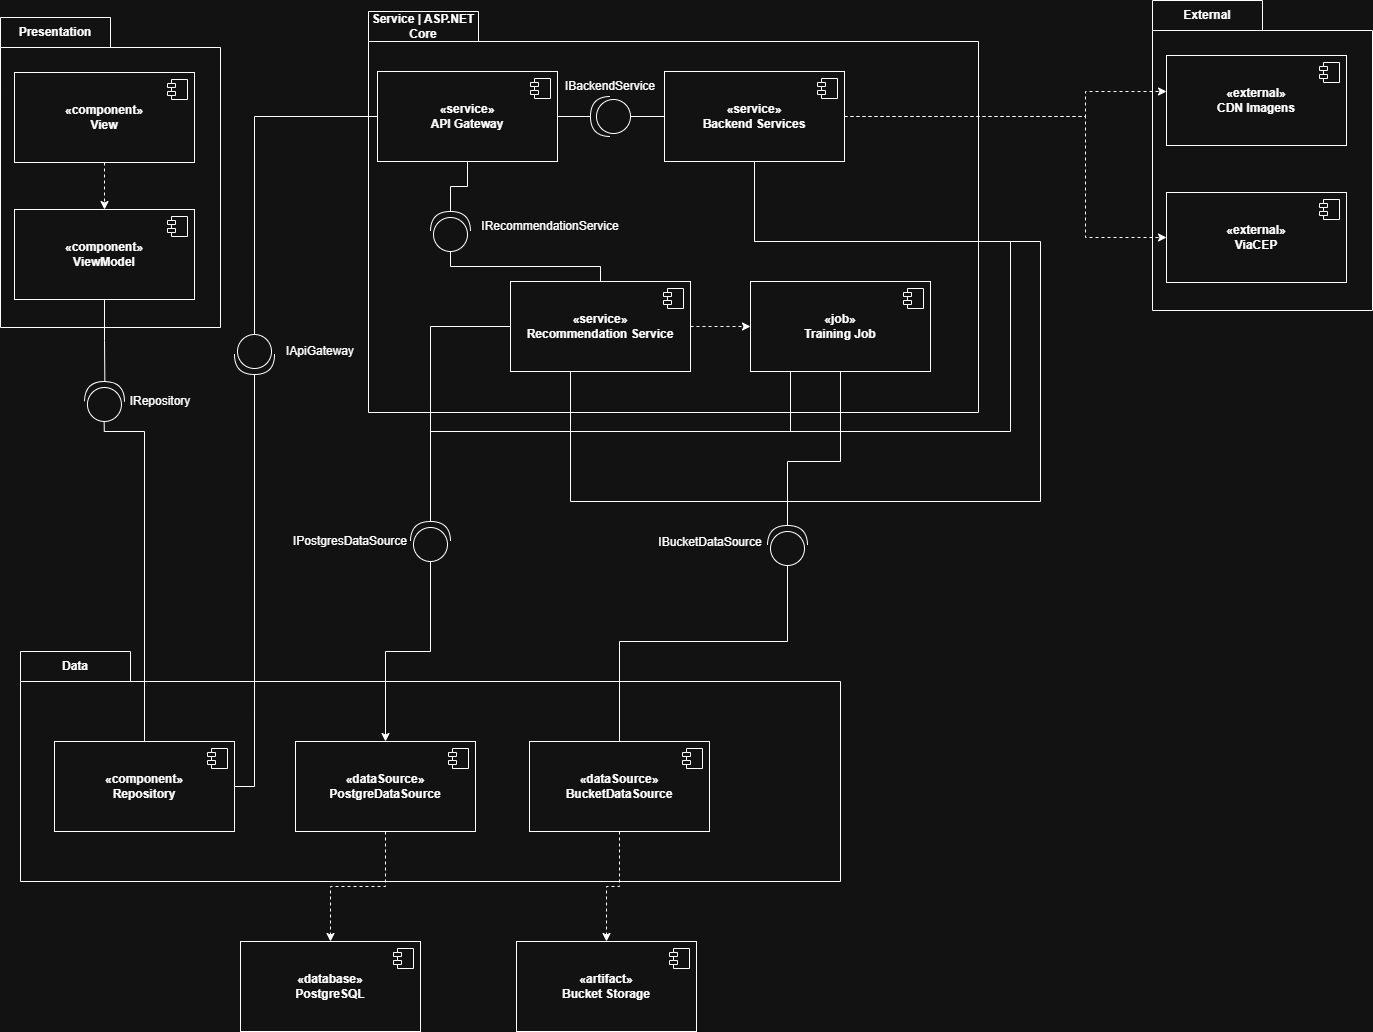

The diagram above was exported from draw.io. Its source (the exported page's mxGraphModel, read from the mxfile embedded in the PNG):
<mxGraphModel dx="909" dy="1120" grid="1" gridSize="10" guides="1" tooltips="1" connect="1" arrows="1" fold="1" page="1" pageScale="1" pageWidth="827" pageHeight="1169" math="0" shadow="0">
  <root>
    <mxCell id="0" />
    <mxCell id="1" parent="0" />
    <mxCell id="VD8kQf3FfguGvsL3tVV_-51" parent="1" style="shape=folder;fontStyle=1;tabWidth=110;tabHeight=30;tabPosition=left;html=1;boundedLbl=1;labelInHeader=1;container=1;collapsible=0;recursiveResize=0;whiteSpace=wrap;" value="Data" vertex="1">
      <mxGeometry height="230" width="820" x="1065" y="690" as="geometry" />
    </mxCell>
    <mxCell id="VD8kQf3FfguGvsL3tVV_-52" parent="VD8kQf3FfguGvsL3tVV_-51" style="html=1;dropTarget=0;whiteSpace=wrap;" value="&lt;div&gt;&lt;b&gt;«component»&lt;/b&gt;&lt;/div&gt;&lt;b&gt;Repository&lt;/b&gt;" vertex="1">
      <mxGeometry height="90" width="180" x="34" y="90" as="geometry" />
    </mxCell>
    <mxCell id="VD8kQf3FfguGvsL3tVV_-53" parent="VD8kQf3FfguGvsL3tVV_-52" style="shape=module;jettyWidth=8;jettyHeight=4;" value="" vertex="1">
      <mxGeometry height="20" relative="1" width="20" x="1" as="geometry">
        <mxPoint x="-27" y="7" as="offset" />
      </mxGeometry>
    </mxCell>
    <mxCell id="VD8kQf3FfguGvsL3tVV_-54" parent="VD8kQf3FfguGvsL3tVV_-51" style="html=1;dropTarget=0;whiteSpace=wrap;" value="&lt;b&gt;«dataSource»&lt;/b&gt;&lt;div&gt;&lt;b&gt;PostgreDataSource&lt;/b&gt;&lt;/div&gt;" vertex="1">
      <mxGeometry height="90" width="180" x="275" y="90" as="geometry" />
    </mxCell>
    <mxCell id="VD8kQf3FfguGvsL3tVV_-55" parent="VD8kQf3FfguGvsL3tVV_-54" style="shape=module;jettyWidth=8;jettyHeight=4;" value="" vertex="1">
      <mxGeometry height="20" relative="1" width="20" x="1" as="geometry">
        <mxPoint x="-27" y="7" as="offset" />
      </mxGeometry>
    </mxCell>
    <mxCell id="VD8kQf3FfguGvsL3tVV_-56" parent="VD8kQf3FfguGvsL3tVV_-51" style="html=1;dropTarget=0;whiteSpace=wrap;" value="&lt;b&gt;«dataSource»&lt;/b&gt;&lt;div&gt;&lt;b&gt;BucketDataSource&lt;/b&gt;&lt;/div&gt;" vertex="1">
      <mxGeometry height="90" width="180" x="509" y="90" as="geometry" />
    </mxCell>
    <mxCell id="VD8kQf3FfguGvsL3tVV_-57" parent="VD8kQf3FfguGvsL3tVV_-56" style="shape=module;jettyWidth=8;jettyHeight=4;" value="" vertex="1">
      <mxGeometry height="20" relative="1" width="20" x="1" as="geometry">
        <mxPoint x="-27" y="7" as="offset" />
      </mxGeometry>
    </mxCell>
    <mxCell id="VD8kQf3FfguGvsL3tVV_-62" parent="1" style="shape=folder;fontStyle=1;tabWidth=110;tabHeight=30;tabPosition=left;html=1;boundedLbl=1;labelInHeader=1;container=1;collapsible=0;recursiveResize=0;whiteSpace=wrap;" value="Presentation" vertex="1">
      <mxGeometry height="310" width="220" x="1045" y="56" as="geometry" />
    </mxCell>
    <mxCell id="VD8kQf3FfguGvsL3tVV_-63" edge="1" parent="VD8kQf3FfguGvsL3tVV_-62" source="VD8kQf3FfguGvsL3tVV_-64" style="edgeStyle=orthogonalEdgeStyle;rounded=0;orthogonalLoop=1;jettySize=auto;html=1;exitX=0.5;exitY=1;exitDx=0;exitDy=0;entryX=0.5;entryY=0;entryDx=0;entryDy=0;dashed=1;" target="VD8kQf3FfguGvsL3tVV_-66">
      <mxGeometry relative="1" as="geometry" />
    </mxCell>
    <mxCell id="VD8kQf3FfguGvsL3tVV_-64" parent="VD8kQf3FfguGvsL3tVV_-62" style="html=1;dropTarget=0;whiteSpace=wrap;" value="&lt;div&gt;&lt;b&gt;«component»&lt;/b&gt;&lt;/div&gt;&lt;b&gt;View&lt;/b&gt;" vertex="1">
      <mxGeometry height="90" width="180" x="14" y="55" as="geometry" />
    </mxCell>
    <mxCell id="VD8kQf3FfguGvsL3tVV_-65" parent="VD8kQf3FfguGvsL3tVV_-64" style="shape=module;jettyWidth=8;jettyHeight=4;" value="" vertex="1">
      <mxGeometry height="20" relative="1" width="20" x="1" as="geometry">
        <mxPoint x="-27" y="7" as="offset" />
      </mxGeometry>
    </mxCell>
    <mxCell id="VD8kQf3FfguGvsL3tVV_-66" parent="VD8kQf3FfguGvsL3tVV_-62" style="html=1;dropTarget=0;whiteSpace=wrap;" value="&lt;div&gt;&lt;b&gt;«component»&lt;/b&gt;&lt;/div&gt;&lt;b&gt;ViewModel&lt;/b&gt;" vertex="1">
      <mxGeometry height="90" width="180" x="14" y="192" as="geometry" />
    </mxCell>
    <mxCell id="VD8kQf3FfguGvsL3tVV_-67" parent="VD8kQf3FfguGvsL3tVV_-66" style="shape=module;jettyWidth=8;jettyHeight=4;" value="" vertex="1">
      <mxGeometry height="20" relative="1" width="20" x="1" as="geometry">
        <mxPoint x="-27" y="7" as="offset" />
      </mxGeometry>
    </mxCell>
    <mxCell id="VD8kQf3FfguGvsL3tVV_-68" parent="1" style="shape=folder;fontStyle=1;tabWidth=110;tabHeight=30;tabPosition=left;html=1;boundedLbl=1;labelInHeader=1;container=1;collapsible=0;recursiveResize=0;whiteSpace=wrap;" value="Service&amp;nbsp;| ASP.NET Core" vertex="1">
      <mxGeometry height="401" width="610" x="1413" y="50" as="geometry" />
    </mxCell>
    <mxCell id="VD8kQf3FfguGvsL3tVV_-69" parent="VD8kQf3FfguGvsL3tVV_-68" style="html=1;dropTarget=0;whiteSpace=wrap;" value="&lt;b&gt;«service»&lt;/b&gt;&lt;div&gt;&lt;b&gt;Backend Services&lt;/b&gt;&lt;/div&gt;" vertex="1">
      <mxGeometry height="90" width="180" x="296" y="60" as="geometry" />
    </mxCell>
    <mxCell id="VD8kQf3FfguGvsL3tVV_-70" parent="VD8kQf3FfguGvsL3tVV_-69" style="shape=module;jettyWidth=8;jettyHeight=4;" value="" vertex="1">
      <mxGeometry height="20" relative="1" width="20" x="1" as="geometry">
        <mxPoint x="-27" y="7" as="offset" />
      </mxGeometry>
    </mxCell>
    <mxCell id="VD8kQf3FfguGvsL3tVV_-170" edge="1" parent="VD8kQf3FfguGvsL3tVV_-68" source="VD8kQf3FfguGvsL3tVV_-73" style="edgeStyle=orthogonalEdgeStyle;rounded=0;orthogonalLoop=1;jettySize=auto;html=1;endArrow=none;endFill=0;" target="VD8kQf3FfguGvsL3tVV_-169" value="">
      <mxGeometry relative="1" as="geometry" />
    </mxCell>
    <mxCell id="VD8kQf3FfguGvsL3tVV_-73" parent="VD8kQf3FfguGvsL3tVV_-68" style="html=1;dropTarget=0;whiteSpace=wrap;" value="&lt;b&gt;«service»&lt;/b&gt;&lt;div&gt;&lt;b&gt;API Gateway&lt;/b&gt;&lt;/div&gt;" vertex="1">
      <mxGeometry height="90" width="180" x="9" y="60" as="geometry" />
    </mxCell>
    <mxCell id="VD8kQf3FfguGvsL3tVV_-74" parent="VD8kQf3FfguGvsL3tVV_-73" style="shape=module;jettyWidth=8;jettyHeight=4;" value="" vertex="1">
      <mxGeometry height="20" relative="1" width="20" x="1" as="geometry">
        <mxPoint x="-27" y="7" as="offset" />
      </mxGeometry>
    </mxCell>
    <mxCell id="VD8kQf3FfguGvsL3tVV_-173" edge="1" parent="VD8kQf3FfguGvsL3tVV_-68" source="VD8kQf3FfguGvsL3tVV_-75" style="edgeStyle=orthogonalEdgeStyle;rounded=0;orthogonalLoop=1;jettySize=auto;html=1;exitX=1;exitY=0.5;exitDx=0;exitDy=0;entryX=0;entryY=0.5;entryDx=0;entryDy=0;dashed=1;" target="VD8kQf3FfguGvsL3tVV_-148">
      <mxGeometry relative="1" as="geometry" />
    </mxCell>
    <mxCell id="VD8kQf3FfguGvsL3tVV_-75" parent="VD8kQf3FfguGvsL3tVV_-68" style="html=1;dropTarget=0;whiteSpace=wrap;" value="&lt;b&gt;«service»&lt;/b&gt;&lt;div&gt;&lt;b&gt;Recommendation Service&lt;/b&gt;&lt;/div&gt;" vertex="1">
      <mxGeometry height="90" width="180" x="142" y="270" as="geometry" />
    </mxCell>
    <mxCell id="VD8kQf3FfguGvsL3tVV_-76" parent="VD8kQf3FfguGvsL3tVV_-75" style="shape=module;jettyWidth=8;jettyHeight=4;" value="" vertex="1">
      <mxGeometry height="20" relative="1" width="20" x="1" as="geometry">
        <mxPoint x="-27" y="7" as="offset" />
      </mxGeometry>
    </mxCell>
    <mxCell id="VD8kQf3FfguGvsL3tVV_-148" parent="VD8kQf3FfguGvsL3tVV_-68" style="html=1;dropTarget=0;whiteSpace=wrap;" value="&lt;b&gt;«job»&lt;/b&gt;&lt;div&gt;&lt;b&gt;Training Job&lt;/b&gt;&lt;/div&gt;" vertex="1">
      <mxGeometry height="90" width="180" x="382" y="270" as="geometry" />
    </mxCell>
    <mxCell id="VD8kQf3FfguGvsL3tVV_-149" parent="VD8kQf3FfguGvsL3tVV_-148" style="shape=module;jettyWidth=8;jettyHeight=4;" value="" vertex="1">
      <mxGeometry height="20" relative="1" width="20" x="1" as="geometry">
        <mxPoint x="-27" y="7" as="offset" />
      </mxGeometry>
    </mxCell>
    <mxCell id="VD8kQf3FfguGvsL3tVV_-167" edge="1" parent="VD8kQf3FfguGvsL3tVV_-68" source="VD8kQf3FfguGvsL3tVV_-165" style="edgeStyle=orthogonalEdgeStyle;rounded=0;orthogonalLoop=1;jettySize=auto;html=1;exitX=0;exitY=0.5;exitDx=0;exitDy=0;exitPerimeter=0;entryX=0;entryY=0.5;entryDx=0;entryDy=0;endArrow=none;endFill=0;" target="VD8kQf3FfguGvsL3tVV_-69">
      <mxGeometry relative="1" as="geometry" />
    </mxCell>
    <mxCell id="VD8kQf3FfguGvsL3tVV_-165" parent="VD8kQf3FfguGvsL3tVV_-68" style="shape=providedRequiredInterface;html=1;verticalLabelPosition=bottom;sketch=0;rotation=-180;" value="" vertex="1">
      <mxGeometry height="40" width="40" x="222" y="85" as="geometry" />
    </mxCell>
    <mxCell id="VD8kQf3FfguGvsL3tVV_-166" edge="1" parent="VD8kQf3FfguGvsL3tVV_-68" source="VD8kQf3FfguGvsL3tVV_-73" style="edgeStyle=orthogonalEdgeStyle;rounded=0;orthogonalLoop=1;jettySize=auto;html=1;exitX=1;exitY=0.5;exitDx=0;exitDy=0;entryX=1;entryY=0.5;entryDx=0;entryDy=0;entryPerimeter=0;endArrow=none;endFill=0;" target="VD8kQf3FfguGvsL3tVV_-165">
      <mxGeometry relative="1" as="geometry" />
    </mxCell>
    <mxCell id="VD8kQf3FfguGvsL3tVV_-168" parent="VD8kQf3FfguGvsL3tVV_-68" style="text;html=1;whiteSpace=wrap;strokeColor=none;fillColor=none;align=center;verticalAlign=middle;rounded=0;" value="IBackendService" vertex="1">
      <mxGeometry height="30" width="60" x="212" y="60" as="geometry" />
    </mxCell>
    <mxCell id="VD8kQf3FfguGvsL3tVV_-171" edge="1" parent="VD8kQf3FfguGvsL3tVV_-68" source="VD8kQf3FfguGvsL3tVV_-169" style="edgeStyle=orthogonalEdgeStyle;rounded=0;orthogonalLoop=1;jettySize=auto;html=1;exitX=0;exitY=0.5;exitDx=0;exitDy=0;exitPerimeter=0;endArrow=none;endFill=0;" target="VD8kQf3FfguGvsL3tVV_-75">
      <mxGeometry relative="1" as="geometry">
        <Array as="points">
          <mxPoint x="82" y="255" />
        </Array>
      </mxGeometry>
    </mxCell>
    <mxCell id="VD8kQf3FfguGvsL3tVV_-169" parent="VD8kQf3FfguGvsL3tVV_-68" style="shape=providedRequiredInterface;html=1;verticalLabelPosition=bottom;sketch=0;rotation=-90;" value="" vertex="1">
      <mxGeometry height="40" width="40" x="62" y="200" as="geometry" />
    </mxCell>
    <mxCell id="VD8kQf3FfguGvsL3tVV_-172" parent="VD8kQf3FfguGvsL3tVV_-68" style="text;html=1;whiteSpace=wrap;strokeColor=none;fillColor=none;align=center;verticalAlign=middle;rounded=0;" value="IRecommendationService" vertex="1">
      <mxGeometry height="30" width="60" x="152" y="200" as="geometry" />
    </mxCell>
    <mxCell id="VD8kQf3FfguGvsL3tVV_-151" parent="1" style="shape=folder;fontStyle=1;tabWidth=110;tabHeight=30;tabPosition=left;html=1;boundedLbl=1;labelInHeader=1;container=1;collapsible=0;recursiveResize=0;whiteSpace=wrap;" value="External" vertex="1">
      <mxGeometry height="310" width="220" x="2197" y="39" as="geometry" />
    </mxCell>
    <mxCell id="VD8kQf3FfguGvsL3tVV_-153" parent="VD8kQf3FfguGvsL3tVV_-151" style="html=1;dropTarget=0;whiteSpace=wrap;" value="&lt;b&gt;«external»&lt;/b&gt;&lt;div&gt;&lt;b&gt;CDN Imagens&lt;/b&gt;&lt;/div&gt;" vertex="1">
      <mxGeometry height="90" width="180" x="14" y="55" as="geometry" />
    </mxCell>
    <mxCell id="VD8kQf3FfguGvsL3tVV_-154" parent="VD8kQf3FfguGvsL3tVV_-153" style="shape=module;jettyWidth=8;jettyHeight=4;" value="" vertex="1">
      <mxGeometry height="20" relative="1" width="20" x="1" as="geometry">
        <mxPoint x="-27" y="7" as="offset" />
      </mxGeometry>
    </mxCell>
    <mxCell id="VD8kQf3FfguGvsL3tVV_-155" parent="VD8kQf3FfguGvsL3tVV_-151" style="html=1;dropTarget=0;whiteSpace=wrap;" value="&lt;b&gt;«external»&lt;/b&gt;&lt;div&gt;&lt;b&gt;ViaCEP&lt;/b&gt;&lt;/div&gt;" vertex="1">
      <mxGeometry height="90" width="180" x="14" y="192" as="geometry" />
    </mxCell>
    <mxCell id="VD8kQf3FfguGvsL3tVV_-156" parent="VD8kQf3FfguGvsL3tVV_-155" style="shape=module;jettyWidth=8;jettyHeight=4;" value="" vertex="1">
      <mxGeometry height="20" relative="1" width="20" x="1" as="geometry">
        <mxPoint x="-27" y="7" as="offset" />
      </mxGeometry>
    </mxCell>
    <mxCell id="VD8kQf3FfguGvsL3tVV_-159" edge="1" parent="1" source="VD8kQf3FfguGvsL3tVV_-157" style="edgeStyle=orthogonalEdgeStyle;rounded=0;orthogonalLoop=1;jettySize=auto;html=1;exitX=0;exitY=0.5;exitDx=0;exitDy=0;exitPerimeter=0;endArrow=none;endFill=0;" target="VD8kQf3FfguGvsL3tVV_-52">
      <mxGeometry relative="1" as="geometry">
        <Array as="points">
          <mxPoint x="1189" y="470" />
        </Array>
      </mxGeometry>
    </mxCell>
    <mxCell id="VD8kQf3FfguGvsL3tVV_-157" parent="1" style="shape=providedRequiredInterface;html=1;verticalLabelPosition=bottom;sketch=0;rotation=-89;" value="" vertex="1">
      <mxGeometry height="40" width="40" x="1129" y="420" as="geometry" />
    </mxCell>
    <mxCell id="VD8kQf3FfguGvsL3tVV_-158" edge="1" parent="1" source="VD8kQf3FfguGvsL3tVV_-66" style="edgeStyle=orthogonalEdgeStyle;rounded=0;orthogonalLoop=1;jettySize=auto;html=1;exitX=0.5;exitY=1;exitDx=0;exitDy=0;entryX=1;entryY=0.5;entryDx=0;entryDy=0;entryPerimeter=0;endArrow=none;endFill=0;" target="VD8kQf3FfguGvsL3tVV_-157">
      <mxGeometry relative="1" as="geometry" />
    </mxCell>
    <mxCell id="VD8kQf3FfguGvsL3tVV_-160" parent="1" style="text;html=1;whiteSpace=wrap;strokeColor=none;fillColor=none;align=center;verticalAlign=middle;rounded=0;" value="IRepository" vertex="1">
      <mxGeometry height="30" width="60" x="1175" y="425" as="geometry" />
    </mxCell>
    <mxCell id="VD8kQf3FfguGvsL3tVV_-163" edge="1" parent="1" source="VD8kQf3FfguGvsL3tVV_-161" style="edgeStyle=orthogonalEdgeStyle;rounded=0;orthogonalLoop=1;jettySize=auto;html=1;exitX=0;exitY=0.5;exitDx=0;exitDy=0;exitPerimeter=0;entryX=0;entryY=0.5;entryDx=0;entryDy=0;endArrow=none;endFill=0;" target="VD8kQf3FfguGvsL3tVV_-73">
      <mxGeometry relative="1" as="geometry" />
    </mxCell>
    <mxCell id="VD8kQf3FfguGvsL3tVV_-161" parent="1" style="shape=providedRequiredInterface;html=1;verticalLabelPosition=bottom;sketch=0;rotation=90;" value="" vertex="1">
      <mxGeometry height="40" width="40" x="1279.01" y="373" as="geometry" />
    </mxCell>
    <mxCell id="VD8kQf3FfguGvsL3tVV_-162" edge="1" parent="1" source="VD8kQf3FfguGvsL3tVV_-52" style="edgeStyle=orthogonalEdgeStyle;rounded=0;orthogonalLoop=1;jettySize=auto;html=1;exitX=1;exitY=0.5;exitDx=0;exitDy=0;entryX=1;entryY=0.5;entryDx=0;entryDy=0;entryPerimeter=0;endArrow=none;endFill=0;" target="VD8kQf3FfguGvsL3tVV_-161">
      <mxGeometry relative="1" as="geometry" />
    </mxCell>
    <mxCell id="VD8kQf3FfguGvsL3tVV_-164" parent="1" style="text;html=1;whiteSpace=wrap;strokeColor=none;fillColor=none;align=center;verticalAlign=middle;rounded=0;" value="IApiGateway" vertex="1">
      <mxGeometry height="30" width="60" x="1335" y="375" as="geometry" />
    </mxCell>
    <mxCell id="VD8kQf3FfguGvsL3tVV_-174" edge="1" parent="1" source="VD8kQf3FfguGvsL3tVV_-69" style="edgeStyle=orthogonalEdgeStyle;rounded=0;orthogonalLoop=1;jettySize=auto;html=1;entryX=1;entryY=0.5;entryDx=0;entryDy=0;entryPerimeter=0;endArrow=none;endFill=0;" target="VD8kQf3FfguGvsL3tVV_-175">
      <mxGeometry relative="1" as="geometry">
        <Array as="points">
          <mxPoint x="1799" y="280" />
          <mxPoint x="2055" y="280" />
          <mxPoint x="2055" y="470" />
          <mxPoint x="1475" y="470" />
        </Array>
      </mxGeometry>
    </mxCell>
    <mxCell id="VD8kQf3FfguGvsL3tVV_-177" edge="1" parent="1" source="VD8kQf3FfguGvsL3tVV_-175" style="edgeStyle=orthogonalEdgeStyle;rounded=0;orthogonalLoop=1;jettySize=auto;html=1;exitX=0;exitY=0.5;exitDx=0;exitDy=0;exitPerimeter=0;" target="VD8kQf3FfguGvsL3tVV_-54">
      <mxGeometry relative="1" as="geometry" />
    </mxCell>
    <mxCell id="VD8kQf3FfguGvsL3tVV_-175" parent="1" style="shape=providedRequiredInterface;html=1;verticalLabelPosition=bottom;sketch=0;rotation=-90;" value="" vertex="1">
      <mxGeometry height="40" width="40" x="1455" y="560" as="geometry" />
    </mxCell>
    <mxCell id="VD8kQf3FfguGvsL3tVV_-176" parent="1" style="text;html=1;whiteSpace=wrap;strokeColor=none;fillColor=none;align=center;verticalAlign=middle;rounded=0;" value="IPostgresDataSource" vertex="1">
      <mxGeometry height="30" width="60" x="1365" y="565" as="geometry" />
    </mxCell>
    <mxCell id="VD8kQf3FfguGvsL3tVV_-182" edge="1" parent="1" source="VD8kQf3FfguGvsL3tVV_-179" style="edgeStyle=orthogonalEdgeStyle;rounded=0;orthogonalLoop=1;jettySize=auto;html=1;endArrow=none;endFill=0;" target="VD8kQf3FfguGvsL3tVV_-56">
      <mxGeometry relative="1" as="geometry">
        <Array as="points">
          <mxPoint x="1832" y="680" />
          <mxPoint x="1664" y="680" />
        </Array>
      </mxGeometry>
    </mxCell>
    <mxCell id="VD8kQf3FfguGvsL3tVV_-179" parent="1" style="shape=providedRequiredInterface;html=1;verticalLabelPosition=bottom;sketch=0;rotation=-90;" value="" vertex="1">
      <mxGeometry height="40" width="40" x="1812" y="564" as="geometry" />
    </mxCell>
    <mxCell id="VD8kQf3FfguGvsL3tVV_-180" edge="1" parent="1" source="VD8kQf3FfguGvsL3tVV_-69" style="edgeStyle=orthogonalEdgeStyle;rounded=0;orthogonalLoop=1;jettySize=auto;html=1;exitX=0.5;exitY=1;exitDx=0;exitDy=0;entryX=1;entryY=0.5;entryDx=0;entryDy=0;entryPerimeter=0;endArrow=none;endFill=0;" target="VD8kQf3FfguGvsL3tVV_-179">
      <mxGeometry relative="1" as="geometry">
        <Array as="points">
          <mxPoint x="1799" y="280" />
          <mxPoint x="2085" y="280" />
          <mxPoint x="2085" y="540" />
          <mxPoint x="1832" y="540" />
        </Array>
      </mxGeometry>
    </mxCell>
    <mxCell id="VD8kQf3FfguGvsL3tVV_-181" parent="1" style="text;html=1;whiteSpace=wrap;strokeColor=none;fillColor=none;align=center;verticalAlign=middle;rounded=0;" value="IBucketDataSource" vertex="1">
      <mxGeometry height="30" width="60" x="1725" y="566" as="geometry" />
    </mxCell>
    <mxCell id="VD8kQf3FfguGvsL3tVV_-183" parent="1" style="html=1;dropTarget=0;whiteSpace=wrap;" value="&lt;div&gt;&lt;b&gt;«database»&lt;/b&gt;&lt;/div&gt;&lt;b&gt;PostgreSQL&lt;/b&gt;" vertex="1">
      <mxGeometry height="90" width="180" x="1285" y="980" as="geometry" />
    </mxCell>
    <mxCell id="VD8kQf3FfguGvsL3tVV_-184" parent="VD8kQf3FfguGvsL3tVV_-183" style="shape=module;jettyWidth=8;jettyHeight=4;" value="" vertex="1">
      <mxGeometry height="20" relative="1" width="20" x="1" as="geometry">
        <mxPoint x="-27" y="7" as="offset" />
      </mxGeometry>
    </mxCell>
    <mxCell id="VD8kQf3FfguGvsL3tVV_-185" parent="1" style="html=1;dropTarget=0;whiteSpace=wrap;" value="&lt;div&gt;&lt;b&gt;«artifact»&lt;/b&gt;&lt;/div&gt;&lt;b&gt;Bucket Storage&lt;/b&gt;" vertex="1">
      <mxGeometry height="90" width="180" x="1561" y="980" as="geometry" />
    </mxCell>
    <mxCell id="VD8kQf3FfguGvsL3tVV_-186" parent="VD8kQf3FfguGvsL3tVV_-185" style="shape=module;jettyWidth=8;jettyHeight=4;" value="" vertex="1">
      <mxGeometry height="20" relative="1" width="20" x="1" as="geometry">
        <mxPoint x="-27" y="7" as="offset" />
      </mxGeometry>
    </mxCell>
    <mxCell id="VD8kQf3FfguGvsL3tVV_-187" edge="1" parent="1" source="VD8kQf3FfguGvsL3tVV_-54" style="edgeStyle=orthogonalEdgeStyle;rounded=0;orthogonalLoop=1;jettySize=auto;html=1;exitX=0.5;exitY=1;exitDx=0;exitDy=0;dashed=1;" target="VD8kQf3FfguGvsL3tVV_-183">
      <mxGeometry relative="1" as="geometry" />
    </mxCell>
    <mxCell id="VD8kQf3FfguGvsL3tVV_-188" edge="1" parent="1" source="VD8kQf3FfguGvsL3tVV_-56" style="edgeStyle=orthogonalEdgeStyle;rounded=0;orthogonalLoop=1;jettySize=auto;html=1;dashed=1;" target="VD8kQf3FfguGvsL3tVV_-185">
      <mxGeometry relative="1" as="geometry" />
    </mxCell>
    <mxCell id="VD8kQf3FfguGvsL3tVV_-189" edge="1" parent="1" source="VD8kQf3FfguGvsL3tVV_-148" style="edgeStyle=orthogonalEdgeStyle;rounded=0;orthogonalLoop=1;jettySize=auto;html=1;exitX=0.5;exitY=1;exitDx=0;exitDy=0;endArrow=none;endFill=0;" target="VD8kQf3FfguGvsL3tVV_-179">
      <mxGeometry relative="1" as="geometry">
        <Array as="points">
          <mxPoint x="1885" y="500" />
          <mxPoint x="1832" y="500" />
        </Array>
      </mxGeometry>
    </mxCell>
    <mxCell id="VD8kQf3FfguGvsL3tVV_-190" edge="1" parent="1" source="VD8kQf3FfguGvsL3tVV_-75" style="edgeStyle=orthogonalEdgeStyle;rounded=0;orthogonalLoop=1;jettySize=auto;html=1;endArrow=none;endFill=0;" target="VD8kQf3FfguGvsL3tVV_-175">
      <mxGeometry relative="1" as="geometry" />
    </mxCell>
    <mxCell id="VD8kQf3FfguGvsL3tVV_-191" edge="1" parent="1" source="VD8kQf3FfguGvsL3tVV_-75" style="edgeStyle=orthogonalEdgeStyle;rounded=0;orthogonalLoop=1;jettySize=auto;html=1;endArrow=none;endFill=0;" target="VD8kQf3FfguGvsL3tVV_-179">
      <mxGeometry relative="1" as="geometry">
        <Array as="points">
          <mxPoint x="1615" y="540" />
          <mxPoint x="1832" y="540" />
        </Array>
      </mxGeometry>
    </mxCell>
    <mxCell id="VD8kQf3FfguGvsL3tVV_-192" edge="1" parent="1" source="VD8kQf3FfguGvsL3tVV_-148" style="edgeStyle=orthogonalEdgeStyle;rounded=0;orthogonalLoop=1;jettySize=auto;html=1;endArrow=none;endFill=0;" target="VD8kQf3FfguGvsL3tVV_-175">
      <mxGeometry relative="1" as="geometry">
        <Array as="points">
          <mxPoint x="1835" y="470" />
          <mxPoint x="1475" y="470" />
        </Array>
      </mxGeometry>
    </mxCell>
    <mxCell id="VD8kQf3FfguGvsL3tVV_-193" edge="1" parent="1" source="VD8kQf3FfguGvsL3tVV_-69" style="edgeStyle=orthogonalEdgeStyle;rounded=0;orthogonalLoop=1;jettySize=auto;html=1;exitX=1;exitY=0.5;exitDx=0;exitDy=0;dashed=1;" target="VD8kQf3FfguGvsL3tVV_-153">
      <mxGeometry relative="1" as="geometry">
        <Array as="points">
          <mxPoint x="2130" y="155" />
          <mxPoint x="2130" y="130" />
        </Array>
      </mxGeometry>
    </mxCell>
    <mxCell id="VD8kQf3FfguGvsL3tVV_-194" edge="1" parent="1" source="VD8kQf3FfguGvsL3tVV_-69" style="edgeStyle=orthogonalEdgeStyle;rounded=0;orthogonalLoop=1;jettySize=auto;html=1;exitX=1;exitY=0.5;exitDx=0;exitDy=0;entryX=0;entryY=0.5;entryDx=0;entryDy=0;dashed=1;" target="VD8kQf3FfguGvsL3tVV_-155">
      <mxGeometry relative="1" as="geometry">
        <Array as="points">
          <mxPoint x="2130" y="155" />
          <mxPoint x="2130" y="276" />
        </Array>
      </mxGeometry>
    </mxCell>
  </root>
</mxGraphModel>